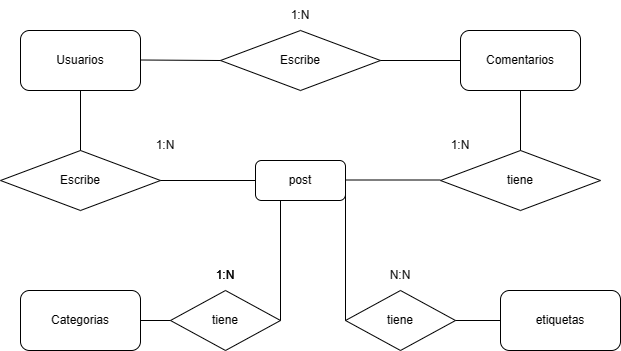

The diagram above was exported from draw.io. Its source (the exported page's mxGraphModel, read from the mxfile embedded in the PNG):
<mxGraphModel dx="996" dy="561" grid="1" gridSize="10" guides="1" tooltips="1" connect="1" arrows="1" fold="1" page="1" pageScale="1" pageWidth="827" pageHeight="1169" background="none" math="0" shadow="1">
  <root>
    <mxCell id="0" />
    <mxCell id="1" parent="0" />
    <mxCell id="k5ntptS4SBA6VYQoqNsF-1" value="Usuarios&lt;br&gt;" style="rounded=1;whiteSpace=wrap;html=1;" vertex="1" parent="1">
      <mxGeometry x="140" y="140" width="120" height="60" as="geometry" />
    </mxCell>
    <mxCell id="k5ntptS4SBA6VYQoqNsF-2" value="Escribe" style="rhombus;whiteSpace=wrap;html=1;" vertex="1" parent="1">
      <mxGeometry x="120" y="260" width="160" height="60" as="geometry" />
    </mxCell>
    <mxCell id="k5ntptS4SBA6VYQoqNsF-3" value="Escribe" style="rhombus;whiteSpace=wrap;html=1;" vertex="1" parent="1">
      <mxGeometry x="340" y="140" width="160" height="60" as="geometry" />
    </mxCell>
    <mxCell id="k5ntptS4SBA6VYQoqNsF-4" value="tiene" style="rhombus;whiteSpace=wrap;html=1;" vertex="1" parent="1">
      <mxGeometry x="560" y="260" width="160" height="60" as="geometry" />
    </mxCell>
    <mxCell id="k5ntptS4SBA6VYQoqNsF-5" value="Comentarios" style="rounded=1;whiteSpace=wrap;html=1;" vertex="1" parent="1">
      <mxGeometry x="580" y="140" width="120" height="60" as="geometry" />
    </mxCell>
    <mxCell id="k5ntptS4SBA6VYQoqNsF-7" value="post" style="rounded=1;whiteSpace=wrap;html=1;" vertex="1" parent="1">
      <mxGeometry x="375" y="270" width="90" height="40" as="geometry" />
    </mxCell>
    <mxCell id="k5ntptS4SBA6VYQoqNsF-8" value="Categorias" style="rounded=1;whiteSpace=wrap;html=1;" vertex="1" parent="1">
      <mxGeometry x="140" y="400" width="120" height="60" as="geometry" />
    </mxCell>
    <mxCell id="k5ntptS4SBA6VYQoqNsF-9" value="etiquetas&lt;br&gt;" style="rounded=1;whiteSpace=wrap;html=1;" vertex="1" parent="1">
      <mxGeometry x="620" y="400" width="120" height="60" as="geometry" />
    </mxCell>
    <mxCell id="k5ntptS4SBA6VYQoqNsF-10" value="" style="endArrow=none;html=1;rounded=0;exitX=0.5;exitY=0;exitDx=0;exitDy=0;entryX=0.5;entryY=1;entryDx=0;entryDy=0;" edge="1" parent="1" source="k5ntptS4SBA6VYQoqNsF-2" target="k5ntptS4SBA6VYQoqNsF-1">
      <mxGeometry width="50" height="50" relative="1" as="geometry">
        <mxPoint x="175" y="260" as="sourcePoint" />
        <mxPoint x="210" y="210" as="targetPoint" />
      </mxGeometry>
    </mxCell>
    <mxCell id="k5ntptS4SBA6VYQoqNsF-11" value="" style="endArrow=none;html=1;rounded=0;exitX=1;exitY=0.5;exitDx=0;exitDy=0;entryX=0;entryY=0.5;entryDx=0;entryDy=0;" edge="1" parent="1" source="k5ntptS4SBA6VYQoqNsF-2" target="k5ntptS4SBA6VYQoqNsF-7">
      <mxGeometry width="50" height="50" relative="1" as="geometry">
        <mxPoint x="390" y="410" as="sourcePoint" />
        <mxPoint x="440" y="360" as="targetPoint" />
        <Array as="points" />
      </mxGeometry>
    </mxCell>
    <mxCell id="k5ntptS4SBA6VYQoqNsF-12" value="" style="endArrow=none;html=1;rounded=0;exitX=1;exitY=0.5;exitDx=0;exitDy=0;entryX=0;entryY=0.5;entryDx=0;entryDy=0;" edge="1" parent="1">
      <mxGeometry width="50" height="50" relative="1" as="geometry">
        <mxPoint x="465" y="289.5" as="sourcePoint" />
        <mxPoint x="560" y="289.5" as="targetPoint" />
        <Array as="points" />
      </mxGeometry>
    </mxCell>
    <mxCell id="k5ntptS4SBA6VYQoqNsF-13" value="" style="endArrow=none;html=1;rounded=0;exitX=1;exitY=0.5;exitDx=0;exitDy=0;" edge="1" parent="1">
      <mxGeometry width="50" height="50" relative="1" as="geometry">
        <mxPoint x="260" y="169.5" as="sourcePoint" />
        <mxPoint x="340" y="170" as="targetPoint" />
        <Array as="points" />
      </mxGeometry>
    </mxCell>
    <mxCell id="k5ntptS4SBA6VYQoqNsF-15" value="" style="endArrow=none;html=1;rounded=0;entryX=0;entryY=0.5;entryDx=0;entryDy=0;exitX=1;exitY=0.5;exitDx=0;exitDy=0;" edge="1" parent="1" source="k5ntptS4SBA6VYQoqNsF-3" target="k5ntptS4SBA6VYQoqNsF-5">
      <mxGeometry width="50" height="50" relative="1" as="geometry">
        <mxPoint x="510" y="200" as="sourcePoint" />
        <mxPoint x="560" y="150" as="targetPoint" />
      </mxGeometry>
    </mxCell>
    <mxCell id="k5ntptS4SBA6VYQoqNsF-16" value="" style="endArrow=none;html=1;rounded=0;exitX=0.5;exitY=0;exitDx=0;exitDy=0;entryX=0.5;entryY=1;entryDx=0;entryDy=0;" edge="1" parent="1" source="k5ntptS4SBA6VYQoqNsF-4" target="k5ntptS4SBA6VYQoqNsF-5">
      <mxGeometry width="50" height="50" relative="1" as="geometry">
        <mxPoint x="615" y="250" as="sourcePoint" />
        <mxPoint x="665" y="200" as="targetPoint" />
      </mxGeometry>
    </mxCell>
    <mxCell id="k5ntptS4SBA6VYQoqNsF-17" value="tiene" style="rhombus;whiteSpace=wrap;html=1;" vertex="1" parent="1">
      <mxGeometry x="290" y="400" width="110" height="60" as="geometry" />
    </mxCell>
    <mxCell id="k5ntptS4SBA6VYQoqNsF-18" value="tiene" style="rhombus;whiteSpace=wrap;html=1;" vertex="1" parent="1">
      <mxGeometry x="465" y="400" width="110" height="60" as="geometry" />
    </mxCell>
    <mxCell id="k5ntptS4SBA6VYQoqNsF-19" value="" style="endArrow=none;html=1;rounded=0;exitX=1;exitY=0.5;exitDx=0;exitDy=0;" edge="1" parent="1" source="k5ntptS4SBA6VYQoqNsF-17">
      <mxGeometry width="50" height="50" relative="1" as="geometry">
        <mxPoint x="398" y="420" as="sourcePoint" />
        <mxPoint x="400" y="310" as="targetPoint" />
      </mxGeometry>
    </mxCell>
    <mxCell id="k5ntptS4SBA6VYQoqNsF-22" value="" style="endArrow=none;html=1;rounded=0;entryX=1;entryY=0.5;entryDx=0;entryDy=0;" edge="1" parent="1" target="k5ntptS4SBA6VYQoqNsF-7">
      <mxGeometry width="50" height="50" relative="1" as="geometry">
        <mxPoint x="465" y="430" as="sourcePoint" />
        <mxPoint x="530" y="300" as="targetPoint" />
      </mxGeometry>
    </mxCell>
    <mxCell id="k5ntptS4SBA6VYQoqNsF-24" value="" style="endArrow=none;html=1;rounded=0;entryX=0;entryY=0.5;entryDx=0;entryDy=0;exitX=1;exitY=0.5;exitDx=0;exitDy=0;" edge="1" parent="1" source="k5ntptS4SBA6VYQoqNsF-18" target="k5ntptS4SBA6VYQoqNsF-9">
      <mxGeometry width="50" height="50" relative="1" as="geometry">
        <mxPoint x="390" y="410" as="sourcePoint" />
        <mxPoint x="440" y="360" as="targetPoint" />
      </mxGeometry>
    </mxCell>
    <mxCell id="k5ntptS4SBA6VYQoqNsF-25" value="1:N" style="text;html=1;strokeColor=none;fillColor=none;align=center;verticalAlign=middle;whiteSpace=wrap;rounded=0;" vertex="1" parent="1">
      <mxGeometry x="315" y="370" width="60" height="30" as="geometry" />
    </mxCell>
    <mxCell id="k5ntptS4SBA6VYQoqNsF-26" value="1:N" style="text;html=1;strokeColor=none;fillColor=none;align=center;verticalAlign=middle;whiteSpace=wrap;rounded=0;" vertex="1" parent="1">
      <mxGeometry x="315" y="370" width="60" height="30" as="geometry" />
    </mxCell>
    <mxCell id="k5ntptS4SBA6VYQoqNsF-32" value="1:N" style="text;html=1;strokeColor=none;fillColor=none;align=center;verticalAlign=middle;whiteSpace=wrap;rounded=0;" vertex="1" parent="1">
      <mxGeometry x="390" y="110" width="60" height="30" as="geometry" />
    </mxCell>
    <mxCell id="k5ntptS4SBA6VYQoqNsF-33" value="1:N" style="text;html=1;strokeColor=none;fillColor=none;align=center;verticalAlign=middle;whiteSpace=wrap;rounded=0;" vertex="1" parent="1">
      <mxGeometry x="255" y="240" width="60" height="30" as="geometry" />
    </mxCell>
    <mxCell id="k5ntptS4SBA6VYQoqNsF-34" value="1:N" style="text;html=1;strokeColor=none;fillColor=none;align=center;verticalAlign=middle;whiteSpace=wrap;rounded=0;" vertex="1" parent="1">
      <mxGeometry x="550" y="240" width="60" height="30" as="geometry" />
    </mxCell>
    <mxCell id="k5ntptS4SBA6VYQoqNsF-35" value="N:N" style="text;html=1;strokeColor=none;fillColor=none;align=center;verticalAlign=middle;whiteSpace=wrap;rounded=0;" vertex="1" parent="1">
      <mxGeometry x="490" y="370" width="60" height="30" as="geometry" />
    </mxCell>
    <mxCell id="k5ntptS4SBA6VYQoqNsF-36" value="" style="endArrow=none;html=1;rounded=0;exitX=1;exitY=0.5;exitDx=0;exitDy=0;entryX=0;entryY=0.5;entryDx=0;entryDy=0;" edge="1" parent="1" source="k5ntptS4SBA6VYQoqNsF-8" target="k5ntptS4SBA6VYQoqNsF-17">
      <mxGeometry width="50" height="50" relative="1" as="geometry">
        <mxPoint x="390" y="400" as="sourcePoint" />
        <mxPoint x="440" y="350" as="targetPoint" />
      </mxGeometry>
    </mxCell>
  </root>
</mxGraphModel>